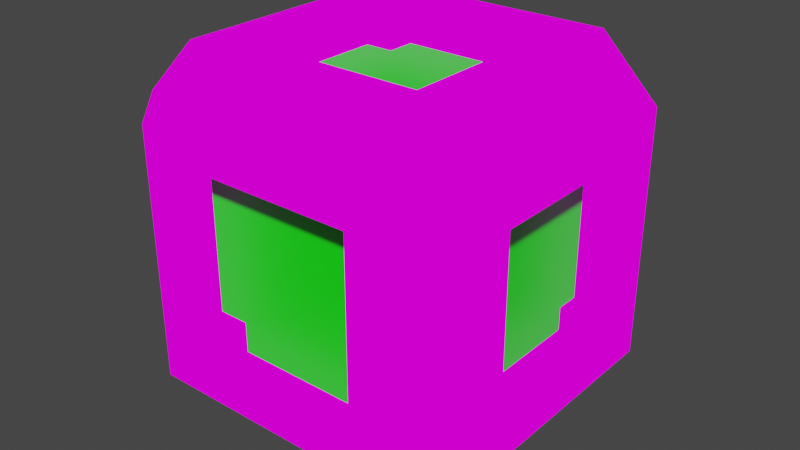 # Source: health_block.blend  (saved by Blender 2.81.16; exported with 4.5.12 LTS)
import bpy
from mathutils import Matrix  # noqa: F401  (used for matrix-valued properties, if any)

bpy.ops.wm.read_factory_settings(use_empty=True)
scene = bpy.context.scene
scene.name = 'Scene'

# ---- collections
col_collection = bpy.data.collections.new('Collection'); scene.collection.children.link(col_collection)

# ---- images (referenced by path relative to the original .blend; pixels are not part of the script)
import os
ASSET_DIR = os.environ.get("B2B_ASSET_DIR", "")  # directory of the original .blend (textures are referenced by path, not embedded)
HERE = os.path.dirname(os.path.abspath(__file__))  # packed textures are extracted next to this script under _unpacked/

def load_image(name, relpath, width, height, colorspace="sRGB"):
    """Load a texture the original file referenced (path relative to the .blend, or extracted next to this script)."""
    p = next((c for c in (os.path.join(HERE, relpath), os.path.join(ASSET_DIR, relpath)) if relpath and os.path.exists(c)), "")
    if p:
        img = bpy.data.images.load(p, check_existing=True)
        img.name = name
    else:  # same state as the original file: an image datablock whose file is absent (Cycles renders it pink)
        img = bpy.data.images.new(name, width, height)
        img.source = "FILE"
        img.filepath = "//" + (relpath or name)
    img.colorspace_settings.name = colorspace
    return img
img_metal_texture_jpg = load_image('Metal_texture.jpg', 'Metal_texture.jpg', 1024, 1024, 'sRGB')

# ---- materials (node trees are filled in below, after node groups)
mat_material = bpy.data.materials.new('Material')
mat_material.alpha_threshold = 0.0
mat_material.use_transparent_shadow = False
mat_material.line_color = (0.0, 0.0, 0.0, 1.0)
mat_material_001 = bpy.data.materials.new('Material.001')
mat_material_001.use_transparent_shadow = False

# ---- material node trees
mat_material.use_nodes = True; mat_material.node_tree.nodes.clear()
_N = mat_material.node_tree.nodes; _L = mat_material.node_tree.links
n0 = _N.new('ShaderNodeOutputMaterial'); n0.name = 'Material Output'; n0.location = (300, 300)
n1 = _N.new('ShaderNodeBsdfPrincipled'); n1.name = 'Principled BSDF'; n1.location = (10, 300)
n1.distribution = 'GGX'
n1.subsurface_method = 'BURLEY'
n1.inputs[2].default_value = 0.4
n1.inputs[3].default_value = 1.45
n1.inputs[27].default_value = (0.0, 0.0, 0.0, 1.0)
n1.inputs[28].default_value = 1.0
n2 = _N.new('ShaderNodeTexImage'); n2.name = 'Image Texture'; n2.location = (-373, 223)
n2.image = img_metal_texture_jpg
_L.new(n2.outputs[0], n0.inputs[0])
n0.is_active_output = True
mat_material_001.use_nodes = True; mat_material_001.node_tree.nodes.clear()
_N = mat_material_001.node_tree.nodes; _L = mat_material_001.node_tree.links
n0 = _N.new('ShaderNodeOutputMaterial'); n0.name = 'Material Output'; n0.location = (300, 300)
n1 = _N.new('ShaderNodeBsdfPrincipled'); n1.name = 'Principled BSDF'; n1.location = (10, 300)
n1.distribution = 'GGX'
n1.subsurface_method = 'BURLEY'
n1.inputs[0].default_value = (0.0002881, 1.0, 0.0, 1.0)
n1.inputs[3].default_value = 1.45
n1.inputs[13].default_value = 0.3667
n1.inputs[27].default_value = (0.0, 0.0, 0.0, 1.0)
n1.inputs[28].default_value = 1.0
_L.new(n1.outputs[0], n0.inputs[0])
n0.is_active_output = True

# ---- world
world_world = bpy.data.worlds.new('World'); scene.world = world_world
world_world.use_nodes = True; world_world.node_tree.nodes.clear()
_N = world_world.node_tree.nodes; _L = world_world.node_tree.links
n0 = _N.new('ShaderNodeOutputWorld'); n0.name = 'World Output'; n0.location = (300, 300)
n1 = _N.new('ShaderNodeBackground'); n1.name = 'Background'; n1.location = (10, 300)
n1.inputs[0].default_value = (0.05088, 0.05088, 0.05088, 1.0)
_L.new(n1.outputs[0], n0.inputs[0])
n0.is_active_output = True
world_world.color = (0.05088, 0.05088, 0.05088)
world_world.use_sun_shadow = False
world_world.sun_shadow_jitter_overblur = 0.0

# ---- meshes
me_cube = bpy.data.meshes.new('Cube')
me_cube.from_pydata([(0.5529, 1.0, 0.5529), (0.5344, 0.5344, 1.0), (1.0, 0.5044, 0.5044), (0.5473, 0.5473, -1.0), (0.5529, 1.0, -0.5529), (1.0, 0.5044, -0.5044), (1.0, -0.5044, 0.5044), (0.5344, -0.5344, 1.0), (0.5433, -1.0, 0.5433), (1.0, -0.5044, -0.5044), (0.5433, -1.0, -0.5433), (0.5473, -0.5473, -1.0), (-0.5529, 1.0, 0.5529), (-1.0, 0.5436, 0.5436), (-0.5344, 0.5344, 1.0), (-1.0, 0.5436, -0.5436), (-0.5529, 1.0, -0.5529), (-0.5473, 0.5473, -1.0), (-1.0, -0.5436, 0.5436), (-0.5433, -1.0, 0.5433), (-0.5344, -0.5344, 1.0), (-0.5473, -0.5473, -1.0), (-0.5433, -1.0, -0.5433), (-1.0, -0.5436, -0.5436), (1.0, 0.6827, 0.6827), (1.0, 0.6827, -0.6827), (1.0, -0.6827, -0.6827), (1.0, -0.6827, 0.6827), (0.6827, -0.6827, 1.0), (-0.6827, -0.6827, 1.0), (0.6827, 0.6827, 1.0), (-0.6827, 0.6827, 1.0), (-0.6827, 1.0, -0.6827), (0.6827, 1.0, -0.6827), (0.6827, 1.0, 0.6827), (-0.6827, 1.0, 0.6827), (-1.0, -0.6827, -0.6827), (-1.0, 0.6827, -0.6827), (-1.0, -0.6827, 0.6827), (-1.0, 0.6827, 0.6827), (-0.6827, -1.0, -0.6827), (-0.6827, -1.0, 0.6827), (0.6827, -1.0, 0.6827), (0.6827, -1.0, -0.6827), (-0.6827, 0.6827, -1.0), (-0.6827, -0.6827, -1.0), (0.6827, 0.6827, -1.0), (0.6827, -0.6827, -1.0), (-0.5459, -0.5436, -0.5436), (-0.5459, 0.5436, -0.5436), (-0.5459, -0.5436, 0.5436), (-0.5459, 0.5436, 0.5436), (0.5344, -0.5344, 0.7235), (-0.5344, -0.5344, 0.7235), (0.5344, 0.5344, 0.7235), (-0.5344, 0.5344, 0.7235), (-0.5433, -0.584, -0.5433), (-0.5433, -0.584, 0.5433), (0.5433, -0.584, 0.5433), (0.5433, -0.584, -0.5433), (-0.5529, 0.6385, -0.5529), (0.5529, 0.6385, -0.5529), (0.5529, 0.6385, 0.5529), (-0.5529, 0.6385, 0.5529), (0.6164, 0.5044, 0.5044), (0.6164, 0.5044, -0.5044), (0.6164, -0.5044, -0.5044), (0.6164, -0.5044, 0.5044), (-0.5473, 0.5473, -0.7013), (-0.5473, -0.5473, -0.7013), (0.5473, 0.5473, -0.7013), (0.5473, -0.5473, -0.7013)], [], [(11, 21, 69, 71), (18, 13, 51, 50), (8, 19, 57, 58), (14, 20, 53, 55), (9, 5, 65, 66), (34, 30, 24), (46, 33, 25), (27, 28, 42), (26, 43, 47), (35, 39, 31), (37, 32, 44), (38, 41, 29), (45, 40, 36), (44, 45, 36, 37), (46, 44, 32, 33), (24, 25, 33, 34), (40, 41, 38, 36), (42, 43, 26, 27), (35, 32, 37, 39), (28, 29, 41, 42), (30, 28, 27, 24), (45, 47, 43, 40), (29, 31, 39, 38), (31, 30, 34, 35), (47, 46, 25, 26), (16, 12, 63, 60), (2, 5, 25, 24), (9, 6, 27, 26), (6, 2, 24, 27), (5, 9, 26, 25), (7, 20, 29, 28), (1, 7, 28, 30), (20, 14, 31, 29), (14, 1, 30, 31), (16, 4, 33, 32), (4, 0, 34, 33), (12, 16, 32, 35), (0, 12, 35, 34), (23, 15, 37, 36), (18, 23, 36, 38), (15, 13, 39, 37), (13, 18, 38, 39), (22, 19, 41, 40), (8, 10, 43, 42), (19, 8, 42, 41), (10, 22, 40, 43), (17, 21, 45, 44), (3, 17, 44, 46), (21, 11, 47, 45), (11, 3, 46, 47), (48, 50, 51, 49), (23, 18, 50, 48), (13, 15, 49, 51), (15, 23, 48, 49), (54, 55, 53, 52), (20, 7, 52, 53), (1, 14, 55, 54), (7, 1, 54, 52), (59, 58, 57, 56), (19, 22, 56, 57), (22, 10, 59, 56), (10, 8, 58, 59), (60, 63, 62, 61), (4, 16, 60, 61), (12, 0, 62, 63), (0, 4, 61, 62), (65, 64, 67, 66), (6, 9, 66, 67), (2, 6, 67, 64), (5, 2, 64, 65), (68, 70, 71, 69), (21, 17, 68, 69), (3, 11, 71, 70), (17, 3, 70, 68)])
_uv = me_cube.uv_layers.new(name='UVMap')
_uv.uv.foreach_set('vector', [-0.8945, 1.985, -1.945, 1.985, -1.945, 1.985, -0.8945, 1.985, 1.022, -2.902, 1.022, -1.858, 1.022, -1.858, 1.022, -2.902, 1.022, 2.858, 1.022, 3.901, 1.022, 3.901, 1.022, 2.858, 2.933, 0.947, 2.933, 1.973, 2.933, 1.973, 2.933, 0.947, 0.01584, 1.944, 0.01584, 0.9758, 0.01584, 0.9758, 0.01584, 1.944, 1.155, 0.1954, 1.46, 0.1954, 1.155, 0.5, -0.7646, 0.8046, -0.7646, 0.5, -0.46, 0.8046, 1.155, 2.115, 1.46, 2.115, 1.155, 2.42, -0.1554, 2.115, -0.1554, 2.42, -0.46, 2.115, 1.155, -1.115, 1.155, -1.42, 1.46, -1.115, -0.1554, -1.725, -0.1554, -1.42, -0.46, -1.725, 1.155, -3.035, 1.155, -3.34, 1.46, -3.035, -2.075, 2.115, -2.075, 2.42, -2.38, 2.115, -2.075, 0.8046, -2.075, 2.115, -2.38, 2.115, -2.38, 0.8046, -0.7646, 0.8046, -2.075, 0.8046, -2.075, 0.5, -0.7646, 0.5, 1.155, 0.8046, -0.1554, 0.8046, -0.1554, 0.1954, 1.155, 0.1954, -0.1554, 4.035, 1.155, 4.035, 1.155, 4.34, -0.1554, 4.34, 1.155, 2.725, -0.1554, 2.725, -0.1554, 2.115, 1.155, 2.115, 1.155, -1.115, -0.1554, -1.115, -0.1554, -1.725, 1.155, -1.725, 1.765, 2.115, 3.075, 2.115, 3.075, 2.42, 1.765, 2.42, 1.765, 0.8046, 1.765, 2.115, 1.155, 2.115, 1.155, 0.8046, -2.075, 2.115, -0.7646, 2.115, -0.7646, 2.42, -2.075, 2.42, 3.075, 2.115, 3.075, 0.8046, 3.38, 0.8046, 3.38, 2.115, 3.075, 0.8046, 1.765, 0.8046, 1.765, 0.5, 3.075, 0.5, -0.7646, 2.115, -0.7646, 0.8046, -0.1554, 0.8046, -0.1554, 2.115, -0.03073, -0.9907, 1.031, -0.9907, 1.031, -0.9907, -0.03073, -0.9907, 0.9842, 0.9758, 0.01584, 0.9758, -0.1554, 0.8046, 1.155, 0.8046, 0.01584, 1.944, 0.9842, 1.944, 1.155, 2.115, -0.1554, 2.115, 0.9842, 1.944, 0.9842, 0.9758, 1.155, 0.8046, 1.155, 2.115, 0.01584, 0.9758, 0.01584, 1.944, -0.1554, 2.115, -0.1554, 0.8046, 1.907, 1.973, 2.933, 1.973, 3.075, 2.115, 1.765, 2.115, 1.907, 0.947, 1.907, 1.973, 1.765, 2.115, 1.765, 0.8046, 2.933, 1.973, 2.933, 0.947, 3.075, 0.8046, 3.075, 2.115, 2.933, 0.947, 1.907, 0.947, 1.765, 0.8046, 3.075, 0.8046, -0.03073, -0.9907, -0.03073, 0.07078, -0.1554, 0.1954, -0.1554, -1.115, -0.03073, 0.07078, 1.031, 0.07077, 1.155, 0.1954, -0.1554, 0.1954, 1.031, -0.9907, -0.03073, -0.9907, -0.1554, -1.115, 1.155, -1.115, 1.031, 0.07077, 1.031, -0.9907, 1.155, -1.115, 1.155, 0.1954, -0.02183, -2.902, -0.02183, -1.858, -0.1554, -1.725, -0.1554, -3.035, 1.022, -2.902, -0.02183, -2.902, -0.1554, -3.035, 1.155, -3.035, -0.02183, -1.858, 1.022, -1.858, 1.155, -1.725, -0.1554, -1.725, 1.022, -1.858, 1.022, -2.902, 1.155, -3.035, 1.155, -1.725, -0.02157, 3.901, 1.022, 3.901, 1.155, 4.035, -0.1554, 4.035, 1.022, 2.858, -0.02157, 2.858, -0.1554, 2.725, 1.155, 2.725, 1.022, 3.901, 1.022, 2.858, 1.155, 2.725, 1.155, 4.035, -0.02157, 2.858, -0.02157, 3.901, -0.1554, 4.035, -0.1554, 2.725, -1.945, 0.9346, -1.945, 1.985, -2.075, 2.115, -2.075, 0.8046, -0.8945, 0.9346, -1.945, 0.9346, -2.075, 0.8046, -0.7646, 0.8046, -1.945, 1.985, -0.8945, 1.985, -0.7646, 2.115, -2.075, 2.115, -0.8945, 1.985, -0.8945, 0.9346, -0.7646, 0.8046, -0.7646, 2.115, -0.02183, -2.902, 1.022, -2.902, 1.022, -1.858, -0.02183, -1.858, -0.02183, -2.902, 1.022, -2.902, 1.022, -2.902, -0.02183, -2.902, 1.022, -1.858, -0.02183, -1.858, -0.02183, -1.858, 1.022, -1.858, -0.02183, -1.858, -0.02183, -2.902, -0.02183, -2.902, -0.02183, -1.858, 1.907, 0.947, 2.933, 0.947, 2.933, 1.973, 1.907, 1.973, 2.933, 1.973, 1.907, 1.973, 1.907, 1.973, 2.933, 1.973, 1.907, 0.947, 2.933, 0.947, 2.933, 0.947, 1.907, 0.947, 1.907, 1.973, 1.907, 0.947, 1.907, 0.947, 1.907, 1.973, -0.02157, 2.858, 1.022, 2.858, 1.022, 3.901, -0.02157, 3.901, 1.022, 3.901, -0.02157, 3.901, -0.02157, 3.901, 1.022, 3.901, -0.02157, 3.901, -0.02157, 2.858, -0.02157, 2.858, -0.02157, 3.901, -0.02157, 2.858, 1.022, 2.858, 1.022, 2.858, -0.02157, 2.858, -0.03073, -0.9907, 1.031, -0.9907, 1.031, 0.07077, -0.03073, 0.07078, -0.03073, 0.07078, -0.03073, -0.9907, -0.03073, -0.9907, -0.03073, 0.07078, 1.031, -0.9907, 1.031, 0.07077, 1.031, 0.07077, 1.031, -0.9907, 1.031, 0.07077, -0.03073, 0.07078, -0.03073, 0.07078, 1.031, 0.07077, 0.01584, 0.9758, 0.9842, 0.9758, 0.9842, 1.944, 0.01584, 1.944, 0.9842, 1.944, 0.01584, 1.944, 0.01584, 1.944, 0.9842, 1.944, 0.9842, 0.9758, 0.9842, 1.944, 0.9842, 1.944, 0.9842, 0.9758, 0.01584, 0.9758, 0.9842, 0.9758, 0.9842, 0.9758, 0.01584, 0.9758, -1.945, 0.9346, -0.8945, 0.9346, -0.8945, 1.985, -1.945, 1.985, -1.945, 1.985, -1.945, 0.9346, -1.945, 0.9346, -1.945, 1.985, -0.8945, 0.9346, -0.8945, 1.985, -0.8945, 1.985, -0.8945, 0.9346, -1.945, 0.9346, -0.8945, 0.9346, -0.8945, 0.9346, -1.945, 0.9346])
me_cube.materials.append(mat_material)
me_cube.use_remesh_preserve_volume = False
me_cube.use_remesh_preserve_attributes = False
me_cube.use_mirror_vertex_groups = False
me_cube.update()
me_cube_001 = bpy.data.meshes.new('Cube.001')
me_cube_001.from_pydata([(-1.203, 0.0, -1.203), (-1.203, 0.0, 1.203), (1.203, 0.0, -1.203), (1.203, 0.0, 1.203), (-1.203, 0.6016, 1.203), (1.203, 0.6016, -1.203), (-1.203, 0.6016, -1.203), (1.203, 0.6016, 1.203), (-1.203, -0.6016, -1.203), (1.203, -0.6016, 1.203), (-1.203, -0.6016, 1.203), (1.203, -0.6016, -1.203), (-1.203, -1.203, 0.0), (-1.203, 1.203, 0.0), (1.203, 1.203, 0.0), (1.203, -1.203, 0.0), (1.203, 0.0, 0.0), (-1.203, 0.0, 0.0), (1.203, 0.6016, 0.0), (-1.203, 0.6016, 0.0), (-1.203, -0.6016, 0.0), (1.203, -0.6016, 0.0), (-1.203, -1.203, 0.6016), (-1.203, 1.203, 0.6016), (1.203, 1.203, 0.6016), (1.203, -1.203, 0.6016), (1.203, 0.0, 0.6016), (-1.203, 0.0, 0.6016), (1.203, 0.6016, 0.6016), (-1.203, 0.6016, 0.6016), (-1.203, -0.6016, 0.6016), (1.203, -0.6016, 0.6016), (-1.203, 1.203, -0.6016), (1.203, 1.203, -0.6016), (1.203, -1.203, -0.6016), (1.203, 0.0, -0.6016), (-1.203, 0.0, -0.6016), (1.203, 0.6016, -0.6016), (-1.203, 0.6016, -0.6016), (-1.203, -0.6016, -0.6016), (1.203, -0.6016, -0.6016), (-1.203, -1.203, -0.6016), (0.0, 1.203, -1.203), (0.0, 1.203, 1.203), (0.0, -1.203, -1.203), (0.0, -1.203, 1.203), (0.0, 0.0, 1.203), (0.0, 0.0, -1.203), (0.0, 0.6016, -1.203), (0.0, 0.6016, 1.203), (0.0, -0.6016, 1.203), (0.0, -0.6016, -1.203), (0.0, -1.203, 0.0), (0.0, 1.203, 0.0), (0.0, -1.203, 0.6016), (0.0, 1.203, 0.6016), (0.0, 1.203, -0.6016), (0.0, -1.203, -0.6016), (-0.6016, 1.203, -1.203), (-0.6016, -1.203, 1.203), (-0.6016, 0.0, -1.203), (-0.6016, 0.6016, -1.203), (-0.6016, -0.6016, -1.203), (-0.6016, -1.203, 0.0), (-0.6016, -1.203, 0.6016), (-0.6016, -1.203, -0.6016), (-0.6016, 1.203, 1.203), (-0.6016, -1.203, -1.203), (-0.6016, 0.0, 1.203), (-0.6016, 0.6016, 1.203), (-0.6016, -0.6016, 1.203), (-0.6016, 1.203, 0.0), (-0.6016, 1.203, 0.6016), (-0.6016, 1.203, -0.6016), (0.6016, 1.203, 1.203), (0.6016, -1.203, -1.203), (0.6016, 0.0, 1.203), (0.6016, 0.6016, 1.203), (0.6016, -0.6016, 1.203), (0.6016, 1.203, 0.0), (0.6016, 1.203, 0.6016), (0.6016, 1.203, -0.6016), (0.6016, 1.203, -1.203), (0.6016, -1.203, 1.203), (0.6016, 0.0, -1.203), (0.6016, 0.6016, -1.203), (0.6016, -0.6016, -1.203), (0.6016, -1.203, 0.0), (0.6016, -1.203, 0.6016), (0.6016, -1.203, -0.6016)], [], [(69, 4, 1, 68), (85, 5, 2, 84), (28, 7, 3, 26), (30, 10, 1, 27), (27, 1, 4, 29), (68, 1, 10, 70), (84, 2, 11, 86), (26, 3, 9, 31), (35, 16, 21, 40), (41, 12, 20, 39), (36, 17, 19, 38), (33, 14, 18, 37), (39, 20, 17, 36), (37, 18, 16, 35), (65, 63, 12, 41), (40, 21, 15, 34), (81, 79, 14, 33), (38, 19, 13, 32), (16, 26, 31, 21), (12, 22, 30, 20), (17, 27, 29, 19), (14, 24, 28, 18), (20, 30, 27, 17), (18, 28, 26, 16), (63, 64, 22, 12), (21, 31, 25, 15), (79, 80, 24, 14), (19, 29, 23, 13), (5, 37, 35, 2), (8, 39, 36, 0), (0, 36, 38, 6), (2, 35, 40, 11), (75, 89, 57, 44), (58, 73, 56, 42), (71, 72, 55, 53), (87, 88, 54, 52), (73, 71, 53, 56), (89, 87, 52, 57), (60, 47, 51, 62), (76, 46, 50, 78), (74, 43, 49, 77), (58, 42, 48, 61), (61, 48, 47, 60), (77, 49, 46, 76), (78, 50, 45, 83), (62, 51, 44, 67), (88, 83, 45, 54), (72, 66, 43, 55), (6, 61, 60, 0), (0, 60, 62, 8), (32, 13, 71, 73), (13, 23, 72, 71), (44, 57, 65, 67), (52, 54, 64, 63), (57, 52, 63, 65), (46, 68, 70, 50), (43, 66, 69, 49), (49, 69, 68, 46), (50, 70, 59, 45), (54, 45, 59, 64), (7, 77, 76, 3), (3, 76, 78, 9), (34, 15, 87, 89), (15, 25, 88, 87), (42, 56, 81, 82), (53, 55, 80, 79), (56, 53, 79, 81), (47, 84, 86, 51), (42, 82, 85, 48), (48, 85, 84, 47), (51, 86, 75, 44), (55, 43, 74, 80)])
_uv = me_cube_001.uv_layers.new(name='UVMap')
_uv.uv.foreach_set('vector', [0.8125, 0.5625, 0.875, 0.5625, 0.875, 0.625, 0.8125, 0.625, 0.3125, 0.5625, 0.375, 0.5625, 0.375, 0.625, 0.3125, 0.625, 0.5625, 0.5625, 0.625, 0.5625, 0.625, 0.625, 0.5625, 0.625, 0.5625, 0.0625, 0.625, 0.0625, 0.625, 0.125, 0.5625, 0.125, 0.5625, 0.125, 0.625, 0.125, 0.625, 0.1875, 0.5625, 0.1875, 0.8125, 0.625, 0.875, 0.625, 0.875, 0.6875, 0.8125, 0.6875, 0.3125, 0.625, 0.375, 0.625, 0.375, 0.6875, 0.3125, 0.6875, 0.5625, 0.625, 0.625, 0.625, 0.625, 0.6875, 0.5625, 0.6875, 0.4375, 0.625, 0.5, 0.625, 0.5, 0.6875, 0.4375, 0.6875, 0.4375, 0.0, 0.5, 0.0, 0.5, 0.0625, 0.4375, 0.0625, 0.4375, 0.125, 0.5, 0.125, 0.5, 0.1875, 0.4375, 0.1875, 0.4375, 0.5, 0.5, 0.5, 0.5, 0.5625, 0.4375, 0.5625, 0.4375, 0.0625, 0.5, 0.0625, 0.5, 0.125, 0.4375, 0.125, 0.4375, 0.5625, 0.5, 0.5625, 0.5, 0.625, 0.4375, 0.625, 0.4375, 0.9375, 0.5, 0.9375, 0.5, 1.0, 0.4375, 1.0, 0.4375, 0.6875, 0.5, 0.6875, 0.5, 0.75, 0.4375, 0.75, 0.4375, 0.4375, 0.5, 0.4375, 0.5, 0.5, 0.4375, 0.5, 0.4375, 0.1875, 0.5, 0.1875, 0.5, 0.25, 0.4375, 0.25, 0.5, 0.625, 0.5625, 0.625, 0.5625, 0.6875, 0.5, 0.6875, 0.5, 0.0, 0.5625, 0.0, 0.5625, 0.0625, 0.5, 0.0625, 0.5, 0.125, 0.5625, 0.125, 0.5625, 0.1875, 0.5, 0.1875, 0.5, 0.5, 0.5625, 0.5, 0.5625, 0.5625, 0.5, 0.5625, 0.5, 0.0625, 0.5625, 0.0625, 0.5625, 0.125, 0.5, 0.125, 0.5, 0.5625, 0.5625, 0.5625, 0.5625, 0.625, 0.5, 0.625, 0.5, 0.9375, 0.5625, 0.9375, 0.5625, 1.0, 0.5, 1.0, 0.5, 0.6875, 0.5625, 0.6875, 0.5625, 0.75, 0.5, 0.75, 0.5, 0.4375, 0.5625, 0.4375, 0.5625, 0.5, 0.5, 0.5, 0.5, 0.1875, 0.5625, 0.1875, 0.5625, 0.25, 0.5, 0.25, 0.375, 0.5625, 0.4375, 0.5625, 0.4375, 0.625, 0.375, 0.625, 0.375, 0.0625, 0.4375, 0.0625, 0.4375, 0.125, 0.375, 0.125, 0.375, 0.125, 0.4375, 0.125, 0.4375, 0.1875, 0.375, 0.1875, 0.375, 0.625, 0.4375, 0.625, 0.4375, 0.6875, 0.375, 0.6875, 0.375, 0.8125, 0.4375, 0.8125, 0.4375, 0.875, 0.375, 0.875, 0.375, 0.3125, 0.4375, 0.3125, 0.4375, 0.375, 0.375, 0.375, 0.5, 0.3125, 0.5625, 0.3125, 0.5625, 0.375, 0.5, 0.375, 0.5, 0.8125, 0.5625, 0.8125, 0.5625, 0.875, 0.5, 0.875, 0.4375, 0.3125, 0.5, 0.3125, 0.5, 0.375, 0.4375, 0.375, 0.4375, 0.8125, 0.5, 0.8125, 0.5, 0.875, 0.4375, 0.875, 0.1875, 0.625, 0.25, 0.625, 0.25, 0.6875, 0.1875, 0.6875, 0.6875, 0.625, 0.75, 0.625, 0.75, 0.6875, 0.6875, 0.6875, 0.6875, 0.5, 0.75, 0.5, 0.75, 0.5625, 0.6875, 0.5625, 0.1875, 0.5, 0.25, 0.5, 0.25, 0.5625, 0.1875, 0.5625, 0.1875, 0.5625, 0.25, 0.5625, 0.25, 0.625, 0.1875, 0.625, 0.6875, 0.5625, 0.75, 0.5625, 0.75, 0.625, 0.6875, 0.625, 0.6875, 0.6875, 0.75, 0.6875, 0.75, 0.75, 0.6875, 0.75, 0.1875, 0.6875, 0.25, 0.6875, 0.25, 0.75, 0.1875, 0.75, 0.5625, 0.8125, 0.625, 0.8125, 0.625, 0.875, 0.5625, 0.875, 0.5625, 0.3125, 0.625, 0.3125, 0.625, 0.375, 0.5625, 0.375, 0.125, 0.5625, 0.1875, 0.5625, 0.1875, 0.625, 0.125, 0.625, 0.125, 0.625, 0.1875, 0.625, 0.1875, 0.6875, 0.125, 0.6875, 0.4375, 0.25, 0.5, 0.25, 0.5, 0.3125, 0.4375, 0.3125, 0.5, 0.25, 0.5625, 0.25, 0.5625, 0.3125, 0.5, 0.3125, 0.375, 0.875, 0.4375, 0.875, 0.4375, 0.9375, 0.375, 0.9375, 0.5, 0.875, 0.5625, 0.875, 0.5625, 0.9375, 0.5, 0.9375, 0.4375, 0.875, 0.5, 0.875, 0.5, 0.9375, 0.4375, 0.9375, 0.75, 0.625, 0.8125, 0.625, 0.8125, 0.6875, 0.75, 0.6875, 0.75, 0.5, 0.8125, 0.5, 0.8125, 0.5625, 0.75, 0.5625, 0.75, 0.5625, 0.8125, 0.5625, 0.8125, 0.625, 0.75, 0.625, 0.75, 0.6875, 0.8125, 0.6875, 0.8125, 0.75, 0.75, 0.75, 0.5625, 0.875, 0.625, 0.875, 0.625, 0.9375, 0.5625, 0.9375, 0.625, 0.5625, 0.6875, 0.5625, 0.6875, 0.625, 0.625, 0.625, 0.625, 0.625, 0.6875, 0.625, 0.6875, 0.6875, 0.625, 0.6875, 0.4375, 0.75, 0.5, 0.75, 0.5, 0.8125, 0.4375, 0.8125, 0.5, 0.75, 0.5625, 0.75, 0.5625, 0.8125, 0.5, 0.8125, 0.375, 0.375, 0.4375, 0.375, 0.4375, 0.4375, 0.375, 0.4375, 0.5, 0.375, 0.5625, 0.375, 0.5625, 0.4375, 0.5, 0.4375, 0.4375, 0.375, 0.5, 0.375, 0.5, 0.4375, 0.4375, 0.4375, 0.25, 0.625, 0.3125, 0.625, 0.3125, 0.6875, 0.25, 0.6875, 0.25, 0.5, 0.3125, 0.5, 0.3125, 0.5625, 0.25, 0.5625, 0.25, 0.5625, 0.3125, 0.5625, 0.3125, 0.625, 0.25, 0.625, 0.25, 0.6875, 0.3125, 0.6875, 0.3125, 0.75, 0.25, 0.75, 0.5625, 0.375, 0.625, 0.375, 0.625, 0.4375, 0.5625, 0.4375])
me_cube_001.materials.append(mat_material_001)
me_cube_001.use_remesh_fix_poles = True
me_cube_001.use_remesh_preserve_attributes = False
me_cube_001.use_mirror_vertex_groups = False
me_cube_001.update()

# ---- objects
ob_cube = bpy.data.objects.new('Cube', me_cube)
ob_cube_001 = bpy.data.objects.new('Cube.001', me_cube_001)

# ---- transforms, parenting, visibility, modifiers, constraints
ob_cube.location = (0.0, 0.0, 0.0)
ob_cube.scale = (0.9375, 0.9375, 0.9375)
ob_cube.lock_rotations_4d = False
ob_cube.empty_display_type = 'ARROWS'
ob_cube.lineart.crease_threshold = 0.0
ob_cube_001.location = (0.0, 0.0, 0.0)
ob_cube_001.scale = (0.5808, 0.5808, 0.5808)
ob_cube_001.lineart.crease_threshold = 0.0

# ---- collection membership
col_collection.objects.link(ob_cube)
col_collection.objects.link(ob_cube_001)

# ---- scene / render settings (as saved in the file)
scene.frame_start = 1; scene.frame_end = 250; scene.frame_set(1)
scene.render.engine = 'BLENDER_EEVEE_NEXT'
scene.cycles.use_denoising = False
scene.cycles.samples = 128
scene.cycles.sampling_pattern = 'TABULATED_SOBOL'
scene.cycles.use_adaptive_sampling = False
scene.cycles.use_light_tree = False
scene.view_settings.view_transform = 'Filmic'
bpy.context.view_layer.update()

# ---- added for rendering (the .blend has no active camera and no usable light): camera, sun
cam_auto = bpy.data.cameras.new('AutoCamera')
cam_auto.lens = 50.0
cam_auto.sensor_width = 36.0
cam_auto.clip_end = 1000.0
ob_auto_camera = bpy.data.objects.new('AutoCamera', cam_auto)
scene.collection.objects.link(ob_auto_camera)
ob_auto_camera.location = (3.00465, -3.60558, 2.40372)
ob_auto_camera.rotation_euler = (1.09748, -7.21219e-08, 0.694738)
scene.camera = ob_auto_camera
light_auto_sun = bpy.data.lights.new('AutoSun', 'SUN')
light_auto_sun.energy = 3.0
light_auto_sun.angle = 0.0523599
ob_auto_sun = bpy.data.objects.new('AutoSun', light_auto_sun)
scene.collection.objects.link(ob_auto_sun)
ob_auto_sun.rotation_euler = (0.872665, 0.174533, 0.523599)
bpy.context.view_layer.update()
